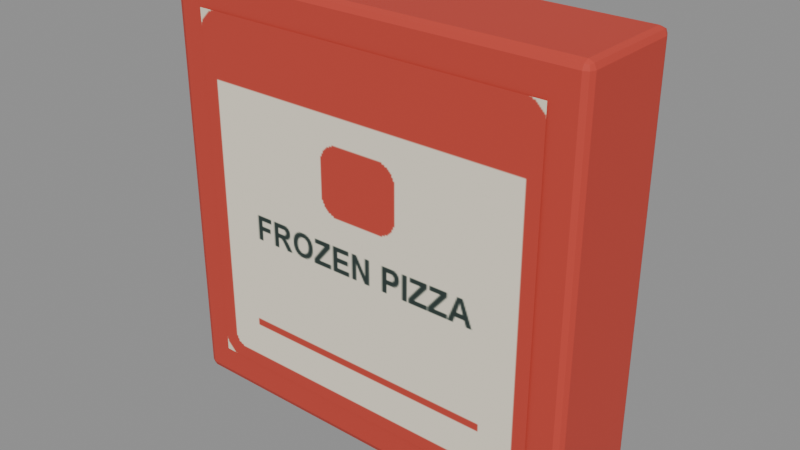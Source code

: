 # Source: frozen_pizza.blend  (saved by Blender 5.2.45; exported with 4.5.12 LTS)
import bpy
from mathutils import Matrix  # noqa: F401  (used for matrix-valued properties, if any)

bpy.ops.wm.read_factory_settings(use_empty=True)
scene = bpy.context.scene
scene.name = 'Scene'

# ---- images (referenced by path relative to the original .blend; pixels are not part of the script)
import os
ASSET_DIR = os.environ.get("B2B_ASSET_DIR", "")  # directory of the original .blend (textures are referenced by path, not embedded)
HERE = os.path.dirname(os.path.abspath(__file__))  # packed textures are extracted next to this script under _unpacked/

def load_image(name, relpath, width, height, colorspace="sRGB"):
    """Load a texture the original file referenced (path relative to the .blend, or extracted next to this script)."""
    p = next((c for c in (os.path.join(HERE, relpath), os.path.join(ASSET_DIR, relpath)) if relpath and os.path.exists(c)), "")
    if p:
        img = bpy.data.images.load(p, check_existing=True)
        img.name = name
    else:  # same state as the original file: an image datablock whose file is absent (Cycles renders it pink)
        img = bpy.data.images.new(name, width, height)
        img.source = "FILE"
        img.filepath = "//" + (relpath or name)
    img.colorspace_settings.name = colorspace
    return img
img_assortmentatlas_png = load_image('AssortmentAtlas.png', '_unpacked/AssortmentAtlas.4d05732a.png', 2048, 2048, 'sRGB')

# ---- materials (node trees are filled in below, after node groups)
mat_assortmentatlas = bpy.data.materials.new('AssortmentAtlas')

# ---- material node trees
mat_assortmentatlas.use_nodes = True; mat_assortmentatlas.node_tree.nodes.clear()
_N = mat_assortmentatlas.node_tree.nodes; _L = mat_assortmentatlas.node_tree.links
n0 = _N.new('ShaderNodeBsdfPrincipled'); n0.name = 'Principled BSDF'; n0.location = (-200, 100)
n0.inputs[2].default_value = 0.75
n0.inputs[10].default_value = 0.005
n1 = _N.new('ShaderNodeOutputMaterial'); n1.name = 'Material Output'; n1.location = (200, 100)
n2 = _N.new('ShaderNodeTexImage'); n2.name = 'Image Texture'; n2.location = (0, 0)
n2.image = img_assortmentatlas_png
_L.new(n0.outputs[0], n1.inputs[0])
_L.new(n2.outputs[0], n0.inputs[0])
n1.is_active_output = True

# ---- meshes
me_cube = bpy.data.meshes.new('Cube')
me_cube.from_pydata([(-0.145, -0.035, 0.0), (-0.145, -0.04, 0.005), (-0.15, -0.035, 0.005), (-0.145, -0.03854, 0.001464), (-0.1479, -0.03789, 0.002113), (-0.1485, -0.03854, 0.005), (-0.1485, -0.035, 0.001464), (-0.145, -0.04, 0.295), (-0.145, -0.035, 0.3), (-0.15, -0.035, 0.295), (-0.145, -0.03854, 0.2985), (-0.1479, -0.03789, 0.2979), (-0.1485, -0.035, 0.2985), (-0.1485, -0.03854, 0.295), (-0.145, 0.035, 0.0), (-0.15, 0.035, 0.005), (-0.145, 0.04, 0.005), (-0.1485, 0.035, 0.001464), (-0.1479, 0.03789, 0.002113), (-0.1485, 0.03854, 0.005), (-0.145, 0.03854, 0.001464), (-0.145, 0.035, 0.3), (-0.145, 0.04, 0.295), (-0.15, 0.035, 0.295), (-0.145, 0.03854, 0.2985), (-0.1479, 0.03789, 0.2979), (-0.1485, 0.03854, 0.295), (-0.1485, 0.035, 0.2985), (0.145, -0.035, 0.0), (0.15, -0.035, 0.005), (0.145, -0.04, 0.005), (0.1485, -0.035, 0.001464), (0.1479, -0.03789, 0.002113), (0.1485, -0.03854, 0.005), (0.145, -0.03854, 0.001464), (0.145, -0.035, 0.3), (0.145, -0.04, 0.295), (0.15, -0.035, 0.295), (0.145, -0.03854, 0.2985), (0.1479, -0.03789, 0.2979), (0.1485, -0.03854, 0.295), (0.1485, -0.035, 0.2985), (0.145, 0.035, 0.0), (0.145, 0.04, 0.005), (0.15, 0.035, 0.005), (0.145, 0.03854, 0.001464), (0.1479, 0.03789, 0.002113), (0.1485, 0.03854, 0.005), (0.1485, 0.035, 0.001464), (0.145, 0.035, 0.3), (0.15, 0.035, 0.295), (0.145, 0.04, 0.295), (0.1485, 0.035, 0.2985), (0.1479, 0.03789, 0.2979), (0.1485, 0.03854, 0.295), (0.145, 0.03854, 0.2985), (-0.1275, -0.041, 0.024), (0.1275, -0.041, 0.024), (0.1275, -0.041, 0.276), (-0.1275, -0.041, 0.276)], [], [(0, 3, 4, 6), (1, 5, 4, 3), (2, 6, 4, 5), (7, 10, 11, 13), (8, 12, 11, 10), (9, 13, 11, 12), (14, 17, 18, 20), (15, 19, 18, 17), (16, 20, 18, 19), (21, 24, 25, 27), (22, 26, 25, 24), (23, 27, 25, 26), (28, 31, 32, 34), (29, 33, 32, 31), (30, 34, 32, 33), (35, 38, 39, 41), (36, 40, 39, 38), (37, 41, 39, 40), (42, 45, 46, 48), (43, 47, 46, 45), (44, 48, 46, 47), (49, 52, 53, 55), (50, 54, 53, 52), (51, 55, 53, 54), (14, 0, 6, 17), (17, 6, 2, 15), (1, 7, 13, 5), (5, 13, 9, 2), (8, 21, 27, 12), (12, 27, 23, 9), (22, 16, 19, 26), (26, 19, 15, 23), (42, 14, 20, 45), (45, 20, 16, 43), (21, 49, 55, 24), (24, 55, 51, 22), (50, 44, 47, 54), (54, 47, 43, 51), (28, 42, 48, 31), (31, 48, 44, 29), (49, 35, 41, 52), (52, 41, 37, 50), (36, 30, 33, 40), (40, 33, 29, 37), (0, 28, 34, 3), (3, 34, 30, 1), (35, 8, 10, 38), (38, 10, 7, 36), (14, 42, 28, 0), (2, 9, 23, 15), (30, 36, 7, 1), (49, 21, 8, 35), (16, 22, 51, 43), (44, 50, 37, 29), (56, 57, 58, 59)])
_uv = me_cube.uv_layers.new(name='Assortment')
_uv.uv.foreach_set('vector', [0.5312, 0.9375, 0.5312, 0.9375, 0.5312, 0.9375, 0.5312, 0.9375, 0.5312, 0.9375, 0.5312, 0.9375, 0.5312, 0.9375, 0.5312, 0.9375, 0.5312, 0.9375, 0.5312, 0.9375, 0.5312, 0.9375, 0.5312, 0.9375, 0.5312, 0.9375, 0.5312, 0.9375, 0.5312, 0.9375, 0.5312, 0.9375, 0.5312, 0.9375, 0.5312, 0.9375, 0.5312, 0.9375, 0.5312, 0.9375, 0.5312, 0.9375, 0.5312, 0.9375, 0.5312, 0.9375, 0.5312, 0.9375, 0.5312, 0.9375, 0.5312, 0.9375, 0.5312, 0.9375, 0.5312, 0.9375, 0.5312, 0.9375, 0.5312, 0.9375, 0.5312, 0.9375, 0.5312, 0.9375, 0.5312, 0.9375, 0.5312, 0.9375, 0.5312, 0.9375, 0.5312, 0.9375, 0.5312, 0.9375, 0.5312, 0.9375, 0.5312, 0.9375, 0.5312, 0.9375, 0.5312, 0.9375, 0.5312, 0.9375, 0.5312, 0.9375, 0.5312, 0.9375, 0.5312, 0.9375, 0.5312, 0.9375, 0.5312, 0.9375, 0.5312, 0.9375, 0.5312, 0.9375, 0.5312, 0.9375, 0.5312, 0.9375, 0.5312, 0.9375, 0.5312, 0.9375, 0.5312, 0.9375, 0.5312, 0.9375, 0.5312, 0.9375, 0.5312, 0.9375, 0.5312, 0.9375, 0.5312, 0.9375, 0.5312, 0.9375, 0.5312, 0.9375, 0.5312, 0.9375, 0.5312, 0.9375, 0.5312, 0.9375, 0.5312, 0.9375, 0.5312, 0.9375, 0.5312, 0.9375, 0.5312, 0.9375, 0.5312, 0.9375, 0.5312, 0.9375, 0.5312, 0.9375, 0.5312, 0.9375, 0.5312, 0.9375, 0.5312, 0.9375, 0.5312, 0.9375, 0.5312, 0.9375, 0.5312, 0.9375, 0.5312, 0.9375, 0.5312, 0.9375, 0.5312, 0.9375, 0.5312, 0.9375, 0.5312, 0.9375, 0.5312, 0.9375, 0.5312, 0.9375, 0.5312, 0.9375, 0.5312, 0.9375, 0.5312, 0.9375, 0.5312, 0.9375, 0.5312, 0.9375, 0.5312, 0.9375, 0.5312, 0.9375, 0.5312, 0.9375, 0.5312, 0.9375, 0.5312, 0.9375, 0.5312, 0.9375, 0.5312, 0.9375, 0.5312, 0.9375, 0.5312, 0.9375, 0.5312, 0.9375, 0.5312, 0.9375, 0.5312, 0.9375, 0.5312, 0.9375, 0.5312, 0.9375, 0.5312, 0.9375, 0.5312, 0.9375, 0.5312, 0.9375, 0.5312, 0.9375, 0.5312, 0.9375, 0.5312, 0.9375, 0.5312, 0.9375, 0.5312, 0.9375, 0.5312, 0.9375, 0.5312, 0.9375, 0.5312, 0.9375, 0.5312, 0.9375, 0.5312, 0.9375, 0.5312, 0.9375, 0.5312, 0.9375, 0.5312, 0.9375, 0.5312, 0.9375, 0.5312, 0.9375, 0.5312, 0.9375, 0.5312, 0.9375, 0.5312, 0.9375, 0.5312, 0.9375, 0.5312, 0.9375, 0.5312, 0.9375, 0.5312, 0.9375, 0.5312, 0.9375, 0.5312, 0.9375, 0.5312, 0.9375, 0.5312, 0.9375, 0.5312, 0.9375, 0.5312, 0.9375, 0.5312, 0.9375, 0.5312, 0.9375, 0.5312, 0.9375, 0.5312, 0.9375, 0.5312, 0.9375, 0.5312, 0.9375, 0.5312, 0.9375, 0.5312, 0.9375, 0.5312, 0.9375, 0.5312, 0.9375, 0.5312, 0.9375, 0.5312, 0.9375, 0.5312, 0.9375, 0.5312, 0.9375, 0.5312, 0.9375, 0.5312, 0.9375, 0.5312, 0.9375, 0.5312, 0.9375, 0.5312, 0.9375, 0.5312, 0.9375, 0.5312, 0.9375, 0.5312, 0.9375, 0.5312, 0.9375, 0.5312, 0.9375, 0.5312, 0.9375, 0.5312, 0.9375, 0.5312, 0.9375, 0.5312, 0.9375, 0.5312, 0.9375, 0.5312, 0.9375, 0.5312, 0.9375, 0.5312, 0.9375, 0.5312, 0.9375, 0.5312, 0.9375, 0.5312, 0.9375, 0.5312, 0.9375, 0.5312, 0.9375, 0.5312, 0.9375, 0.5312, 0.9375, 0.5312, 0.9375, 0.5312, 0.9375, 0.5312, 0.9375, 0.5312, 0.9375, 0.5312, 0.9375, 0.5312, 0.9375, 0.5312, 0.9375, 0.5312, 0.9375, 0.5312, 0.9375, 0.5312, 0.9375, 0.5312, 0.9375, 0.5312, 0.9375, 0.5312, 0.9375, 0.5312, 0.9375, 0.5312, 0.9375, 0.5312, 0.9375, 0.5312, 0.9375, 0.5312, 0.9375, 0.5312, 0.9375, 0.5312, 0.9375, 0.5312, 0.9375, 0.5312, 0.9375, 0.5312, 0.9375, 0.5312, 0.9375, 0.5312, 0.9375, 0.5312, 0.9375, 0.5312, 0.9375, 0.5312, 0.9375, 0.5312, 0.9375, 0.5312, 0.9375, 0.5312, 0.9375, 0.5312, 0.9375, 0.5312, 0.9375, 0.5312, 0.9375, 0.5312, 0.9375, 0.5312, 0.9375, 0.5312, 0.9375, 0.5312, 0.9375, 0.5312, 0.9375, 0.5312, 0.9375, 0.5312, 0.9375, 0.5312, 0.9375, 0.5312, 0.9375, 0.5034, 0.1284, 0.6216, 0.1284, 0.6216, 0.2466, 0.5034, 0.2466])
me_cube.materials.append(mat_assortmentatlas)
me_cube.update()

# ---- objects
ob_frozen_pizza = bpy.data.objects.new('frozen_pizza', me_cube)

# ---- transforms, parenting, visibility, modifiers, constraints
ob_frozen_pizza.location = (0.0, 0.0, 0.0)

# ---- collection membership
scene.collection.objects.link(ob_frozen_pizza)

# ---- scene / render settings (as saved in the file)
scene.frame_start = 1; scene.frame_end = 250; scene.frame_set(1)
scene.render.engine = 'BLENDER_EEVEE_NEXT'
scene.render.bake_bias = 0.0
scene.render.bake_samples = 0
scene.render.compositor_device = 'GPU'
scene.eevee.use_volume_custom_range = False
scene.eevee.fast_gi_thickness_near = 0.1
scene.eevee.fast_gi_thickness_far = 0.0
scene.eevee.ray_tracing_options.screen_trace_thickness = 0.1
bpy.context.view_layer.update()

# ---- added for rendering (the .blend has no active camera and no usable light): camera, sun + grey world if the file has none
cam_auto = bpy.data.cameras.new('AutoCamera')
cam_auto.lens = 50.0
cam_auto.sensor_width = 36.0
cam_auto.clip_end = 1000.0
ob_auto_camera = bpy.data.objects.new('AutoCamera', cam_auto)
scene.collection.objects.link(ob_auto_camera)
ob_auto_camera.location = (0.39963, -0.480056, 0.469704)
ob_auto_camera.rotation_euler = (1.09748, -7.21219e-08, 0.694738)
scene.camera = ob_auto_camera
light_auto_sun = bpy.data.lights.new('AutoSun', 'SUN')
light_auto_sun.energy = 3.0
light_auto_sun.angle = 0.0523599
ob_auto_sun = bpy.data.objects.new('AutoSun', light_auto_sun)
scene.collection.objects.link(ob_auto_sun)
ob_auto_sun.rotation_euler = (0.872665, 0.174533, 0.523599)
if scene.world is None:
    world_auto = bpy.data.worlds.new('AutoWorld')
    world_auto.color = (0.3, 0.3, 0.3)
    scene.world = world_auto
bpy.context.view_layer.update()
